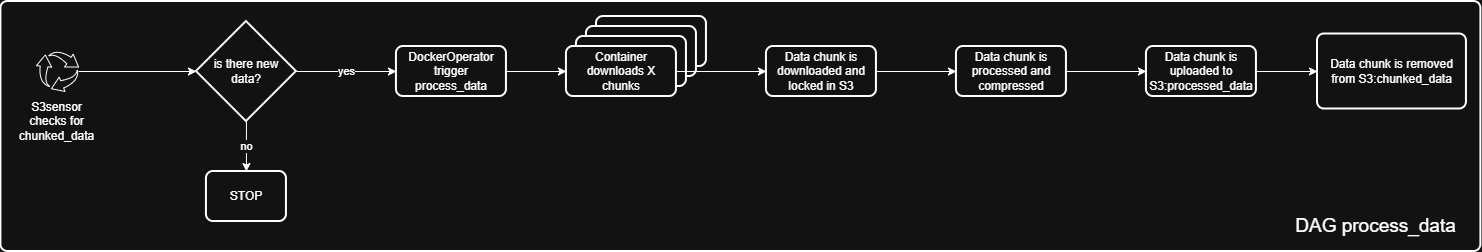

The diagram above was exported from draw.io. Its source (the exported page's mxGraphModel, read from the mxfile embedded in the PNG):
<mxGraphModel dx="2066" dy="1201" grid="1" gridSize="10" guides="1" tooltips="1" connect="1" arrows="1" fold="1" page="1" pageScale="1" pageWidth="850" pageHeight="1100" math="0" shadow="0">
  <root>
    <mxCell id="0" />
    <mxCell id="1" parent="0" />
    <mxCell id="2" value="" style="group" vertex="1" connectable="0" parent="1">
      <mxGeometry x="293.40999999999997" y="830" width="1480" height="250" as="geometry" />
    </mxCell>
    <mxCell id="3" value="" style="rounded=1;whiteSpace=wrap;html=1;absoluteArcSize=1;arcSize=14;strokeWidth=2;" vertex="1" parent="2">
      <mxGeometry width="1480" height="250" as="geometry" />
    </mxCell>
    <mxCell id="4" value="" style="group" vertex="1" connectable="0" parent="2">
      <mxGeometry x="26.590000000000003" y="50" width="58.94" height="90" as="geometry" />
    </mxCell>
    <mxCell id="5" value="" style="sketch=0;html=1;aspect=fixed;shadow=0;verticalAlign=top;labelPosition=center;verticalLabelPosition=bottom;shape=mxgraph.gcp2.arrow_cycle" vertex="1" parent="4">
      <mxGeometry x="8.939999999999998" width="42.11" height="40" as="geometry" />
    </mxCell>
    <mxCell id="6" value="S3sensor&lt;div&gt;checks for chunked_data&lt;/div&gt;" style="text;html=1;whiteSpace=wrap;strokeColor=none;fillColor=none;align=center;verticalAlign=middle;rounded=0;" vertex="1" parent="4">
      <mxGeometry y="50" width="58.94" height="40" as="geometry" />
    </mxCell>
    <mxCell id="7" value="" style="edgeStyle=orthogonalEdgeStyle;rounded=0;orthogonalLoop=1;jettySize=auto;html=1;" edge="1" parent="2" source="8" target="25">
      <mxGeometry relative="1" as="geometry" />
    </mxCell>
    <mxCell id="8" value="DockerOperator trigger process_data" style="rounded=1;whiteSpace=wrap;html=1;absoluteArcSize=1;arcSize=14;strokeWidth=2;" vertex="1" parent="2">
      <mxGeometry x="395.53" y="45" width="110" height="50" as="geometry" />
    </mxCell>
    <mxCell id="9" value="STOP" style="rounded=1;whiteSpace=wrap;html=1;absoluteArcSize=1;arcSize=14;strokeWidth=2;" vertex="1" parent="2">
      <mxGeometry x="205.53" y="170" width="80" height="50" as="geometry" />
    </mxCell>
    <mxCell id="10" value="no" style="edgeStyle=orthogonalEdgeStyle;rounded=0;orthogonalLoop=1;jettySize=auto;html=1;" edge="1" parent="2" source="12" target="9">
      <mxGeometry relative="1" as="geometry" />
    </mxCell>
    <mxCell id="11" value="yes" style="edgeStyle=orthogonalEdgeStyle;rounded=0;orthogonalLoop=1;jettySize=auto;html=1;" edge="1" parent="2" source="12" target="8">
      <mxGeometry relative="1" as="geometry" />
    </mxCell>
    <mxCell id="12" value="is there new data?" style="strokeWidth=2;html=1;shape=mxgraph.flowchart.decision;whiteSpace=wrap;" vertex="1" parent="2">
      <mxGeometry x="195.53" y="20" width="100" height="100" as="geometry" />
    </mxCell>
    <mxCell id="13" style="edgeStyle=orthogonalEdgeStyle;rounded=0;orthogonalLoop=1;jettySize=auto;html=1;entryX=0;entryY=0.5;entryDx=0;entryDy=0;entryPerimeter=0;" edge="1" parent="2" source="5" target="12">
      <mxGeometry relative="1" as="geometry" />
    </mxCell>
    <mxCell id="14" value="" style="edgeStyle=orthogonalEdgeStyle;rounded=0;orthogonalLoop=1;jettySize=auto;html=1;" edge="1" parent="2" source="15" target="17">
      <mxGeometry relative="1" as="geometry" />
    </mxCell>
    <mxCell id="15" value="Data chunk is downloaded and locked in S3" style="rounded=1;whiteSpace=wrap;html=1;absoluteArcSize=1;arcSize=14;strokeWidth=2;" vertex="1" parent="2">
      <mxGeometry x="765.5300000000001" y="45" width="110" height="50" as="geometry" />
    </mxCell>
    <mxCell id="16" value="" style="edgeStyle=orthogonalEdgeStyle;rounded=0;orthogonalLoop=1;jettySize=auto;html=1;" edge="1" parent="2" source="17" target="19">
      <mxGeometry relative="1" as="geometry" />
    </mxCell>
    <mxCell id="17" value="Data chunk is processed and compressed" style="rounded=1;whiteSpace=wrap;html=1;absoluteArcSize=1;arcSize=14;strokeWidth=2;" vertex="1" parent="2">
      <mxGeometry x="955.5300000000001" y="45" width="110" height="50" as="geometry" />
    </mxCell>
    <mxCell id="18" value="" style="edgeStyle=orthogonalEdgeStyle;rounded=0;orthogonalLoop=1;jettySize=auto;html=1;" edge="1" parent="2" source="19" target="27">
      <mxGeometry relative="1" as="geometry" />
    </mxCell>
    <mxCell id="19" value="Data chunk is uploaded to S3:processed_data" style="rounded=1;whiteSpace=wrap;html=1;absoluteArcSize=1;arcSize=14;strokeWidth=2;" vertex="1" parent="2">
      <mxGeometry x="1145.53" y="45" width="110" height="50" as="geometry" />
    </mxCell>
    <mxCell id="20" value="" style="group" vertex="1" connectable="0" parent="2">
      <mxGeometry x="585.5300000000001" y="15" width="120" height="60" as="geometry" />
    </mxCell>
    <mxCell id="21" value="Container downloads data" style="rounded=1;whiteSpace=wrap;html=1;absoluteArcSize=1;arcSize=14;strokeWidth=2;container=0;" vertex="1" parent="20">
      <mxGeometry x="10" width="110" height="50" as="geometry" />
    </mxCell>
    <mxCell id="22" value="Container downloads data" style="rounded=1;whiteSpace=wrap;html=1;absoluteArcSize=1;arcSize=14;strokeWidth=2;container=0;" vertex="1" parent="20">
      <mxGeometry y="10" width="110" height="50" as="geometry" />
    </mxCell>
    <mxCell id="23" value="Container downloads data" style="rounded=1;whiteSpace=wrap;html=1;absoluteArcSize=1;arcSize=14;strokeWidth=2;container=0;" vertex="1" parent="2">
      <mxGeometry x="575.5300000000001" y="35" width="110" height="50" as="geometry" />
    </mxCell>
    <mxCell id="24" style="edgeStyle=orthogonalEdgeStyle;rounded=0;orthogonalLoop=1;jettySize=auto;html=1;" edge="1" parent="2" source="25" target="15">
      <mxGeometry relative="1" as="geometry" />
    </mxCell>
    <mxCell id="25" value="Container downloads X chunks" style="rounded=1;whiteSpace=wrap;html=1;absoluteArcSize=1;arcSize=14;strokeWidth=2;container=0;" vertex="1" parent="2">
      <mxGeometry x="565.5300000000001" y="45" width="110" height="50" as="geometry" />
    </mxCell>
    <mxCell id="26" value="DAG process_data" style="text;html=1;whiteSpace=wrap;strokeColor=none;fillColor=none;align=center;verticalAlign=middle;rounded=0;fontSize=19;" vertex="1" parent="2">
      <mxGeometry x="1284.47" y="210" width="181.06" height="30" as="geometry" />
    </mxCell>
    <mxCell id="27" value="Data chunk is removed from S3:chunked_data" style="rounded=1;whiteSpace=wrap;html=1;absoluteArcSize=1;arcSize=14;strokeWidth=2;" vertex="1" parent="2">
      <mxGeometry x="1316.5900000000001" y="32.5" width="148.94" height="75" as="geometry" />
    </mxCell>
  </root>
</mxGraphModel>